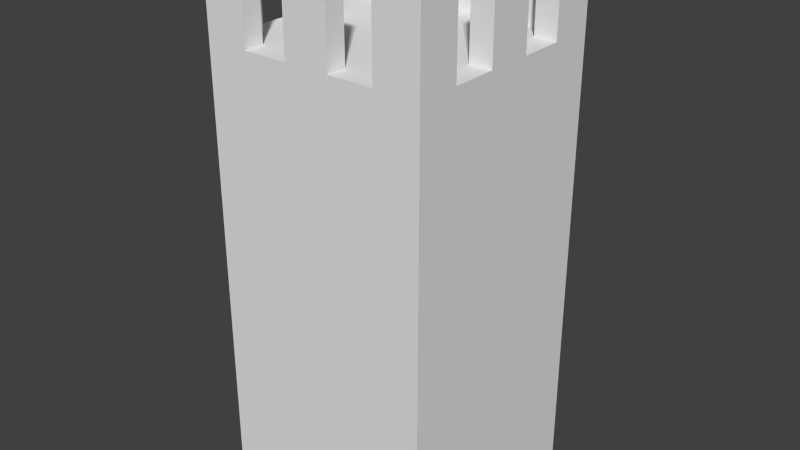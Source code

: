 # Source: OutpostLvl3.blend  (saved by Blender 2.69.0; exported with 4.5.12 LTS)
import bpy
from mathutils import Matrix  # noqa: F401  (used for matrix-valued properties, if any)

bpy.ops.wm.read_factory_settings(use_empty=True)
scene = bpy.context.scene
scene.name = 'Scene'

# ---- collections
col_collection_1 = bpy.data.collections.new('Collection 1'); scene.collection.children.link(col_collection_1)

# ---- materials (node trees are filled in below, after node groups)
mat_buildingstesti = bpy.data.materials.new('BuildingsTesti')
mat_buildingstesti.alpha_threshold = 0.0
mat_buildingstesti.use_transparent_shadow = False
mat_buildingstesti.roughness = 0.5
mat_buildingstesti.line_color = (0.0, 0.0, 0.0, 1.0)

# ---- material node trees

# ---- world
world_world = bpy.data.worlds.new('World'); scene.world = world_world
world_world.color = (0.05088, 0.05088, 0.05088)
world_world.use_sun_shadow = False
world_world.sun_shadow_jitter_overblur = 0.0
world_world.cycles.sampling_method = 'MANUAL'
world_world.cycles.sample_map_resolution = 256

# ---- meshes
me_cube = bpy.data.meshes.new('Cube')
me_cube.from_pydata([(0.5, 0.0, -0.5), (0.5, 5.96e-08, 0.5), (-0.5, 5.96e-08, 0.5), (-0.5, 0.0, -0.5), (0.4, 2.0, -0.4), (0.4, 2.0, 0.41), (-0.41, 2.0, -0.4), (-0.41, 2.0, 0.41), (-0.3088, 2.0, 0.5), (-0.3088, 2.0, 0.41), (-0.1063, 2.0, 0.5), (-0.1063, 2.0, 0.41), (0.09625, 2.0, 0.5), (0.09625, 2.0, 0.41), (0.2987, 2.0, 0.5), (0.2987, 2.0, 0.41), (-0.41, 2.0, 0.3087), (-0.5, 2.0, 0.3087), (-0.41, 2.0, 0.1062), (-0.5, 2.0, 0.1062), (-0.5, 2.0, -0.09625), (-0.41, 2.0, -0.09625), (-0.5, 2.0, -0.2988), (-0.41, 2.0, -0.2987), (-0.3087, 2.0, -0.5), (-0.3087, 2.0, -0.4), (-0.1062, 2.0, -0.5), (-0.1062, 2.0, -0.4), (0.09625, 2.0, -0.5), (0.09625, 2.0, -0.4), (0.2988, 2.0, -0.5), (0.2988, 2.0, -0.4), (0.5, 2.0, -0.2987), (0.4, 2.0, -0.2987), (0.5, 2.0, -0.09911), (0.4, 2.0, -0.09911), (0.4, 2.0, 0.1063), (0.5, 2.0, 0.1063), (0.4, 2.0, 0.3088), (0.5, 2.0, 0.3088), (0.5, 2.4, -0.5), (0.5, 2.4, 0.5), (-0.5, 2.4, 0.5), (-0.5, 2.4, -0.5), (0.5, 2.4, -0.4), (-0.5, 2.4, -0.4), (0.5, 2.4, 0.41), (-0.5, 2.4, 0.41), (0.4, 2.4, -0.5), (0.4, 2.4, 0.5), (0.4, 2.4, -0.4), (0.4, 2.4, 0.41), (-0.41, 2.4, -0.5), (-0.41, 2.4, 0.5), (-0.41, 2.4, -0.4), (-0.41, 2.4, 0.41), (-0.3088, 2.4, 0.5), (-0.3088, 2.4, 0.41), (-0.1063, 2.4, 0.5), (-0.1063, 2.4, 0.41), (0.09625, 2.4, 0.5), (0.09625, 2.4, 0.41), (0.2987, 2.4, 0.5), (0.2987, 2.4, 0.41), (-0.41, 2.4, 0.3087), (-0.5, 2.4, 0.3087), (-0.41, 2.4, 0.1062), (-0.5, 2.4, 0.1062), (-0.5, 2.4, -0.09625), (-0.41, 2.4, -0.09625), (-0.5, 2.4, -0.2987), (-0.41, 2.4, -0.2987), (-0.3087, 2.4, -0.5), (-0.3087, 2.4, -0.4), (-0.1062, 2.4, -0.5), (-0.1062, 2.4, -0.4), (0.09625, 2.4, -0.5), (0.09625, 2.4, -0.4), (0.2988, 2.4, -0.5), (0.2988, 2.4, -0.4), (0.5, 2.4, -0.2987), (0.4, 2.4, -0.2987), (0.5, 2.4, -0.09911), (0.4, 2.4, -0.09911), (0.4, 2.4, 0.1063), (0.5, 2.4, 0.1063), (0.4, 2.4, 0.3088), (0.5, 2.4, 0.3088)], [], [(5, 15, 63, 51), (36, 37, 85, 84), (30, 31, 79, 78), (25, 24, 72, 73), (31, 4, 50, 79), (19, 18, 66, 67), (9, 8, 10, 11, 13, 12, 14, 15, 5, 38, 39, 37, 36, 35, 34, 32, 33, 4, 31, 30, 28, 29, 27, 26, 24, 25, 6, 23, 22, 20, 21, 18, 19, 17, 16, 7), (17, 19, 67, 68, 20, 22, 70, 45, 43, 3, 2, 42, 47, 65), (18, 21, 69, 66), (13, 11, 59, 61), (36, 84, 83, 35), (2, 3, 0, 1), (34, 82, 85, 37, 39, 87, 46, 41, 1, 0, 40, 44, 80, 32), (12, 13, 61, 60), (7, 16, 64, 55), (64, 65, 47, 42, 53, 56, 57, 55), (45, 70, 71, 54, 73, 72, 52, 43), (87, 86, 51, 63, 62, 49, 41, 46), (50, 81, 80, 44, 40, 48, 78, 79), (59, 58, 60, 61), (67, 66, 69, 68), (27, 29, 77, 75), (84, 85, 82, 83), (74, 75, 77, 76), (11, 10, 58, 59), (16, 17, 65, 64), (3, 43, 52, 72, 24, 26, 74, 76, 28, 30, 78, 48, 40, 0), (38, 5, 51, 86), (22, 23, 71, 70), (29, 28, 76, 77), (34, 35, 83, 82), (8, 56, 53, 42, 2, 1, 41, 49, 62, 14, 12, 60, 58, 10), (8, 9, 57, 56), (15, 14, 62, 63), (6, 25, 73, 54), (21, 20, 68, 69), (4, 33, 81, 50), (9, 7, 55, 57), (23, 6, 54, 71), (26, 27, 75, 74), (33, 32, 80, 81), (39, 38, 86, 87)])
_uv = me_cube.uv_layers.new(name='UVMap')
_uv.uv.foreach_set('vector', [0.963, 0.8996, 0.9554, 0.8996, 0.9554, 0.8847, 0.963, 0.8847, 0.963, 0.8773, 0.9704, 0.8773, 0.9704, 0.8922, 0.963, 0.8922, 0.9703, 0.9444, 0.9703, 0.9518, 0.9554, 0.9518, 0.9554, 0.9444, 0.9555, 0.7581, 0.963, 0.7581, 0.963, 0.773, 0.9555, 0.773, 0.9554, 0.8996, 0.963, 0.8996, 0.963, 0.9145, 0.9554, 0.9145, 0.9631, 0.8173, 0.9698, 0.8173, 0.9698, 0.8322, 0.9631, 0.8322, 0.7982, 0.9674, 0.7915, 0.9674, 0.7915, 0.9523, 0.7982, 0.9523, 0.7982, 0.9372, 0.7915, 0.9372, 0.7915, 0.9221, 0.7982, 0.9221, 0.7982, 0.9146, 0.8057, 0.9146, 0.8057, 0.9071, 0.8208, 0.9071, 0.8208, 0.9146, 0.8361, 0.9146, 0.8361, 0.9071, 0.851, 0.9071, 0.851, 0.9146, 0.8585, 0.9146, 0.8585, 0.9221, 0.866, 0.9221, 0.866, 0.9372, 0.8585, 0.9372, 0.8585, 0.9523, 0.866, 0.9523, 0.866, 0.9674, 0.8585, 0.9674, 0.8585, 0.9749, 0.851, 0.9749, 0.851, 0.9816, 0.8359, 0.9816, 0.8359, 0.9749, 0.8208, 0.9749, 0.8208, 0.9816, 0.8057, 0.9816, 0.8057, 0.9749, 0.7982, 0.9749, 0.8809, 0.9078, 0.8809, 0.8927, 0.866, 0.8927, 0.866, 0.8776, 0.8809, 0.8776, 0.8809, 0.8625, 0.866, 0.8625, 0.866, 0.8549, 0.866, 0.8475, 0.9554, 0.8475, 0.9554, 0.922, 0.866, 0.922, 0.866, 0.9153, 0.866, 0.9078, 0.9405, 0.922, 0.9556, 0.922, 0.9556, 0.9369, 0.9405, 0.9369, 0.9405, 0.8173, 0.9556, 0.8173, 0.9556, 0.8322, 0.9405, 0.8322, 0.9554, 0.8475, 0.9405, 0.8475, 0.9405, 0.8322, 0.9554, 0.8322, 0.866, 0.922, 0.9405, 0.922, 0.9405, 0.9965, 0.866, 0.9965, 0.8959, 0.773, 0.8959, 0.758, 0.9112, 0.758, 0.9112, 0.773, 0.9263, 0.773, 0.9263, 0.758, 0.9338, 0.758, 0.9405, 0.758, 0.9405, 0.8475, 0.866, 0.8475, 0.866, 0.758, 0.8734, 0.758, 0.881, 0.758, 0.881, 0.773, 0.9697, 0.8624, 0.963, 0.8624, 0.963, 0.8475, 0.9697, 0.8475, 0.963, 0.8624, 0.9554, 0.8624, 0.9554, 0.8475, 0.963, 0.8475, 0.9481, 0.803, 0.9548, 0.803, 0.9548, 0.8106, 0.9548, 0.8173, 0.9481, 0.8173, 0.9405, 0.8173, 0.9405, 0.8106, 0.9481, 0.8106, 0.9481, 0.8024, 0.9405, 0.8024, 0.9405, 0.7957, 0.9481, 0.7957, 0.9481, 0.7881, 0.9555, 0.7881, 0.9555, 0.7957, 0.9555, 0.8024, 0.7766, 0.9221, 0.7766, 0.9147, 0.7841, 0.9147, 0.7841, 0.9071, 0.7908, 0.9071, 0.7908, 0.9147, 0.7908, 0.9221, 0.7841, 0.9221, 0.9481, 0.7656, 0.9481, 0.758, 0.9555, 0.758, 0.9555, 0.7656, 0.9555, 0.773, 0.9481, 0.773, 0.9405, 0.773, 0.9405, 0.7656, 0.7833, 0.9372, 0.7766, 0.9372, 0.7766, 0.9221, 0.7833, 0.9221, 0.963, 0.8922, 0.9697, 0.8922, 0.9697, 0.9073, 0.963, 0.9073, 0.9554, 0.773, 0.9554, 0.7881, 0.9405, 0.7881, 0.9405, 0.773, 0.9405, 0.9444, 0.9405, 0.9369, 0.9558, 0.9369, 0.9558, 0.9444, 0.7908, 0.9372, 0.7834, 0.9372, 0.7834, 0.9221, 0.7908, 0.9221, 0.9697, 0.8106, 0.9697, 0.8173, 0.9548, 0.8173, 0.9548, 0.8106, 0.963, 0.7875, 0.9697, 0.7875, 0.9697, 0.8024, 0.963, 0.8024, 0.866, 0.8326, 0.7766, 0.8326, 0.7766, 0.8259, 0.7766, 0.8183, 0.7915, 0.8183, 0.7915, 0.8032, 0.7766, 0.8032, 0.7766, 0.7881, 0.7915, 0.7881, 0.7915, 0.773, 0.7766, 0.773, 0.7766, 0.7655, 0.7766, 0.758, 0.866, 0.758, 0.9697, 0.803, 0.9697, 0.8106, 0.9548, 0.8106, 0.9548, 0.803, 0.9631, 0.922, 0.9698, 0.922, 0.9698, 0.9369, 0.9631, 0.9369, 0.9631, 0.8322, 0.9556, 0.8322, 0.9556, 0.8173, 0.9631, 0.8173, 0.963, 0.8024, 0.9555, 0.8024, 0.9555, 0.7875, 0.963, 0.7875, 0.7915, 0.8468, 0.7766, 0.8468, 0.7766, 0.8393, 0.7766, 0.8326, 0.866, 0.8326, 0.866, 0.9071, 0.7766, 0.9071, 0.7766, 0.8997, 0.7766, 0.8921, 0.7915, 0.8921, 0.7915, 0.877, 0.7766, 0.877, 0.7766, 0.8619, 0.7915, 0.8619, 0.9697, 0.773, 0.963, 0.773, 0.963, 0.7581, 0.9697, 0.7581, 0.9703, 0.7806, 0.9703, 0.7873, 0.9554, 0.7873, 0.9554, 0.7806, 0.9554, 0.8624, 0.963, 0.8624, 0.963, 0.8773, 0.9554, 0.8773, 0.963, 0.8326, 0.9697, 0.8326, 0.9697, 0.8475, 0.963, 0.8475, 0.9703, 0.773, 0.9703, 0.7806, 0.9554, 0.7806, 0.9554, 0.773, 0.963, 0.8475, 0.9554, 0.8475, 0.9554, 0.8326, 0.963, 0.8326, 0.9703, 0.9145, 0.9703, 0.922, 0.9554, 0.922, 0.9554, 0.9145, 0.9704, 0.8773, 0.963, 0.8773, 0.963, 0.8624, 0.9704, 0.8624, 0.9554, 0.9444, 0.9554, 0.9518, 0.9405, 0.9518, 0.9405, 0.9444, 0.9631, 0.9369, 0.9556, 0.9369, 0.9556, 0.922, 0.9631, 0.922])
me_cube.materials.append(mat_buildingstesti)
me_cube.use_remesh_preserve_volume = False
me_cube.use_remesh_preserve_attributes = False
me_cube.use_mirror_vertex_groups = False
me_cube.update()

# ---- objects
ob_cube = bpy.data.objects.new('Cube', me_cube)

# ---- transforms, parenting, visibility, modifiers, constraints
ob_cube.location = (2.98e-08, 0.0, 0.0)
ob_cube.rotation_euler = (1.571, 0.0, 0.0)
ob_cube.lock_rotations_4d = False
ob_cube.empty_display_type = 'ARROWS'
ob_cube.lineart.crease_threshold = 0.0

# ---- collection membership
col_collection_1.objects.link(ob_cube)

# ---- scene / render settings (as saved in the file)
scene.frame_start = 1; scene.frame_end = 250; scene.frame_set(1)
scene.render.engine = 'BLENDER_EEVEE_NEXT'
scene.render.image_settings.compression = 90
scene.render.resolution_percentage = 50
scene.render.dither_intensity = 0.0
scene.cycles.use_denoising = False
scene.cycles.samples = 10
scene.cycles.sampling_pattern = 'TABULATED_SOBOL'
scene.cycles.light_sampling_threshold = 0.0
scene.cycles.use_adaptive_sampling = False
scene.cycles.use_light_tree = False
scene.cycles.blur_glossy = 0.0
scene.cycles.volume_bounces = 1
scene.cycles.pixel_filter_type = 'GAUSSIAN'
scene.cycles.sample_clamp_indirect = 0.0
scene.view_settings.view_transform = 'Standard'
bpy.context.view_layer.update()

# ---- added for rendering (the .blend has no active camera and no usable light): camera, sun
cam_auto = bpy.data.cameras.new('AutoCamera')
cam_auto.lens = 50.0
cam_auto.sensor_width = 36.0
cam_auto.clip_end = 1000.0
ob_auto_camera = bpy.data.objects.new('AutoCamera', cam_auto)
scene.collection.objects.link(ob_auto_camera)
ob_auto_camera.location = (2.57738, -3.09285, 3.2619)
ob_auto_camera.rotation_euler = (1.09748, -7.21219e-08, 0.694738)
scene.camera = ob_auto_camera
light_auto_sun = bpy.data.lights.new('AutoSun', 'SUN')
light_auto_sun.energy = 3.0
light_auto_sun.angle = 0.0523599
ob_auto_sun = bpy.data.objects.new('AutoSun', light_auto_sun)
scene.collection.objects.link(ob_auto_sun)
ob_auto_sun.rotation_euler = (0.872665, 0.174533, 0.523599)
bpy.context.view_layer.update()
